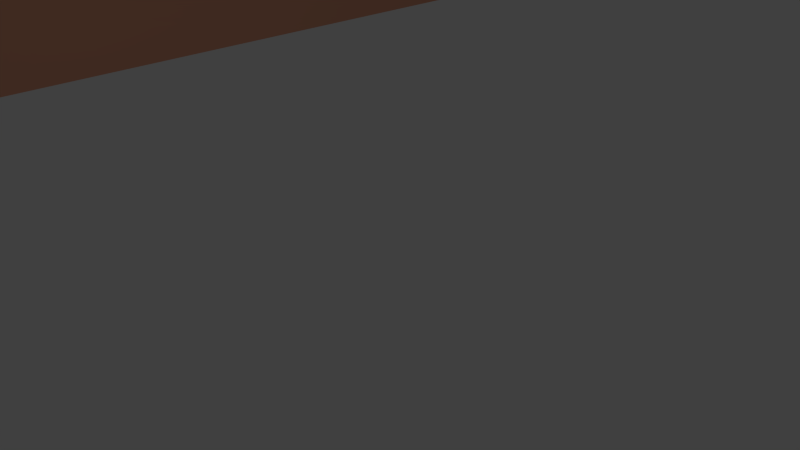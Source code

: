 # Source: cz_abstract_wall_4.blend  (saved by Blender 2.76.0; exported with 4.5.12 LTS)
import bpy
from mathutils import Matrix  # noqa: F401  (used for matrix-valued properties, if any)

bpy.ops.wm.read_factory_settings(use_empty=True)
scene = bpy.context.scene
scene.name = 'Scene'

# ---- collections
col_collection_1 = bpy.data.collections.new('Collection 1'); scene.collection.children.link(col_collection_1)

# ---- materials (node trees are filled in below, after node groups)
mat_material = bpy.data.materials.new('Material')
mat_material.alpha_threshold = 0.0
mat_material.roughness = 0.5

# ---- material node trees
mat_material.use_nodes = True; mat_material.node_tree.nodes.clear()
_N = mat_material.node_tree.nodes; _L = mat_material.node_tree.links
n0 = _N.new('ShaderNodeOutputMaterial'); n0.name = 'Material Output'; n0.location = (300, 300)
n1 = _N.new('ShaderNodeBsdfDiffuse'); n1.name = 'Diffuse BSDF'; n1.location = (10, 300)
n1.inputs[0].default_value = (0.8, 0.3693, 0.2371, 1.0)
_L.new(n1.outputs[0], n0.inputs[0])
n0.is_active_output = True

# ---- world
world_world = bpy.data.worlds.new('World'); scene.world = world_world
world_world.color = (0.05088, 0.05088, 0.05088)
world_world.use_sun_shadow = False
world_world.sun_shadow_jitter_overblur = 0.0
world_world.cycles.sampling_method = 'MANUAL'
world_world.cycles.sample_map_resolution = 256

# ---- cameras
cam_camera = bpy.data.cameras.new('Camera')
cam_camera.clip_end = 100.0
cam_camera.lens = 35.0
cam_camera.sensor_width = 32.0
cam_camera.sensor_height = 18.0
cam_camera.ortho_scale = 7.314
cam_camera.dof.focus_distance = 0.0

# ---- lights
light_lamp = bpy.data.lights.new('Lamp', 'POINT')
light_lamp.transmission_factor = 0.0
light_lamp.cutoff_distance = 30.0
light_lamp.energy = 100.0
light_lamp.shadow_buffer_clip_start = 1.001
light_lamp.shadow_soft_size = 0.1
light_lamp.shadow_maximum_resolution = 0.006
light_lamp.use_absolute_resolution = True
light_lamp.cycles.use_multiple_importance_sampling = False

# ---- meshes
me_plane = bpy.data.meshes.new('Plane')
me_plane.from_pydata([(-1.0, -1.0, 0.0), (1.0, -1.0, 0.0), (-1.0, 1.0, 0.0), (1.0, 1.0, 0.0)], [], [(0, 1, 3, 2)])
me_plane.materials.append(mat_material)
me_plane.use_remesh_preserve_volume = False
me_plane.use_remesh_preserve_attributes = False
me_plane.use_mirror_vertex_groups = False
me_plane.update()

# ---- objects
ob_wall_4 = bpy.data.objects.new('wall_4', me_plane)
ob_lamp = bpy.data.objects.new('Lamp', light_lamp)
ob_camera = bpy.data.objects.new('Camera', cam_camera)

# ---- transforms, parenting, visibility, modifiers, constraints
ob_wall_4.location = (-10.0, 0.0, 5.0)
ob_wall_4.rotation_euler = (0.0, 1.571, 0.0)
ob_wall_4.scale = (5.0, 14.0, 1.0)
ob_wall_4.lineart.crease_threshold = 0.0
ob_lamp.location = (4.076, 1.005, 5.904)
ob_lamp.rotation_euler = (0.6503, 0.05522, 1.866)
ob_lamp.lock_rotations_4d = False
ob_lamp.empty_display_type = 'ARROWS'
ob_lamp.color = (0.0, 0.0, 0.0, 0.0)
ob_lamp.lineart.crease_threshold = 0.0
ob_camera.location = (7.481, -6.508, 5.344)
ob_camera.rotation_euler = (1.109, 0.01082, 0.8149)
ob_camera.lock_rotations_4d = False
ob_camera.empty_display_type = 'ARROWS'
ob_camera.color = (0.0, 0.0, 0.0, 0.0)
ob_camera.display_type = 'WIRE'
ob_camera.lineart.crease_threshold = 0.0

# ---- collection membership
col_collection_1.objects.link(ob_wall_4)
col_collection_1.objects.link(ob_lamp)
col_collection_1.objects.link(ob_camera)

# ---- scene / render settings (as saved in the file)
scene.camera = ob_camera
scene.frame_start = 1; scene.frame_end = 250; scene.frame_set(1)
scene.render.engine = 'CYCLES'
scene.render.resolution_percentage = 50
scene.render.dither_intensity = 0.0
scene.cycles.use_denoising = False
scene.cycles.samples = 10
scene.cycles.sampling_pattern = 'TABULATED_SOBOL'
scene.cycles.light_sampling_threshold = 0.0
scene.cycles.use_adaptive_sampling = False
scene.cycles.use_light_tree = False
scene.cycles.blur_glossy = 0.0
scene.cycles.pixel_filter_type = 'GAUSSIAN'
scene.cycles.sample_clamp_indirect = 0.0
scene.view_settings.view_transform = 'Standard'
bpy.context.view_layer.update()
